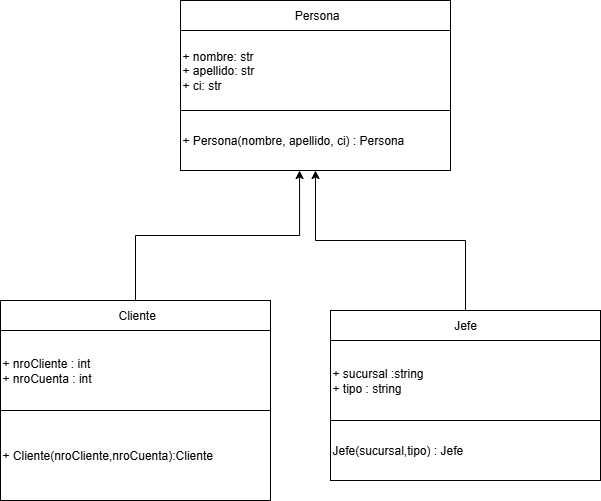

The diagram above was exported from draw.io. Its source (the exported page's mxGraphModel, read from the mxfile embedded in the PNG):
<mxGraphModel dx="855" dy="742" grid="1" gridSize="10" guides="1" tooltips="1" connect="1" arrows="1" fold="1" page="1" pageScale="1" pageWidth="827" pageHeight="1169" math="0" shadow="0">
  <root>
    <mxCell id="0" />
    <mxCell id="1" parent="0" />
    <mxCell id="7dCDflLHEU3GAIgSMgHk-2" value="" style="edgeStyle=orthogonalEdgeStyle;rounded=0;orthogonalLoop=1;jettySize=auto;html=1;" edge="1" parent="1" source="7dCDflLHEU3GAIgSMgHk-3" target="7dCDflLHEU3GAIgSMgHk-5">
      <mxGeometry relative="1" as="geometry" />
    </mxCell>
    <mxCell id="7dCDflLHEU3GAIgSMgHk-3" value="&amp;nbsp; Persona&amp;nbsp;" style="rounded=0;whiteSpace=wrap;html=1;" vertex="1" parent="1">
      <mxGeometry x="300" y="60" width="270" height="30" as="geometry" />
    </mxCell>
    <mxCell id="7dCDflLHEU3GAIgSMgHk-4" value="+ Persona(nombre, apellido, ci&lt;span style=&quot;background-color: transparent; color: light-dark(rgb(0, 0, 0), rgb(255, 255, 255));&quot;&gt;) : Persona&lt;/span&gt;" style="rounded=0;whiteSpace=wrap;html=1;align=left;" vertex="1" parent="1">
      <mxGeometry x="300" y="170" width="270" height="60" as="geometry" />
    </mxCell>
    <mxCell id="7dCDflLHEU3GAIgSMgHk-5" value="&lt;div&gt;+ nombre: str&amp;nbsp; &amp;nbsp; &amp;nbsp; &amp;nbsp; &amp;nbsp; &amp;nbsp; &amp;nbsp;&amp;nbsp;&lt;/div&gt;&lt;div&gt;&lt;div&gt;+ apellido: str&lt;/div&gt;&lt;div&gt;+ ci: str&lt;/div&gt;&lt;/div&gt;" style="rounded=0;whiteSpace=wrap;html=1;align=left;" vertex="1" parent="1">
      <mxGeometry x="300" y="90" width="270" height="80" as="geometry" />
    </mxCell>
    <mxCell id="7dCDflLHEU3GAIgSMgHk-6" value="" style="edgeStyle=orthogonalEdgeStyle;rounded=0;orthogonalLoop=1;jettySize=auto;html=1;" edge="1" parent="1" source="7dCDflLHEU3GAIgSMgHk-7" target="7dCDflLHEU3GAIgSMgHk-9">
      <mxGeometry relative="1" as="geometry" />
    </mxCell>
    <mxCell id="7dCDflLHEU3GAIgSMgHk-7" value="Celular" style="rounded=0;whiteSpace=wrap;html=1;" vertex="1" parent="1">
      <mxGeometry x="120" y="360" width="270" height="30" as="geometry" />
    </mxCell>
    <mxCell id="7dCDflLHEU3GAIgSMgHk-8" value="+ Celular(nrotelefono, dueño,&amp;nbsp;&lt;div&gt;&lt;span style=&quot;white-space: pre;&quot;&gt;&#09;&lt;/span&gt;&lt;span style=&quot;white-space: pre;&quot;&gt;&#09;&lt;/span&gt;espacio, ram, nreoApp) : Celular&lt;div&gt;+ operatorplusplus (): void&lt;br&gt;&lt;/div&gt;&lt;/div&gt;&lt;div&gt;+ mostratDatos() : void&lt;/div&gt;" style="rounded=0;whiteSpace=wrap;html=1;align=left;" vertex="1" parent="1">
      <mxGeometry x="120" y="470" width="270" height="90" as="geometry" />
    </mxCell>
    <mxCell id="7dCDflLHEU3GAIgSMgHk-9" value="&lt;div&gt;- nrotelefono: int&lt;/div&gt;&lt;div&gt;&lt;div&gt;- dueño : string&lt;/div&gt;&lt;div&gt;&lt;div&gt;- espacio : float&lt;/div&gt;&lt;/div&gt;&lt;/div&gt;&lt;div&gt;- ram : int&lt;/div&gt;&lt;div&gt;- nroApp _ int&lt;/div&gt;" style="rounded=0;whiteSpace=wrap;html=1;align=left;" vertex="1" parent="1">
      <mxGeometry x="120" y="390" width="270" height="80" as="geometry" />
    </mxCell>
    <mxCell id="7dCDflLHEU3GAIgSMgHk-10" value="" style="edgeStyle=orthogonalEdgeStyle;rounded=0;orthogonalLoop=1;jettySize=auto;html=1;" edge="1" parent="1" source="7dCDflLHEU3GAIgSMgHk-11" target="7dCDflLHEU3GAIgSMgHk-13">
      <mxGeometry relative="1" as="geometry" />
    </mxCell>
    <mxCell id="7dCDflLHEU3GAIgSMgHk-11" value="&amp;nbsp; Cliente&amp;nbsp;" style="rounded=0;whiteSpace=wrap;html=1;" vertex="1" parent="1">
      <mxGeometry x="120" y="360" width="270" height="30" as="geometry" />
    </mxCell>
    <mxCell id="7dCDflLHEU3GAIgSMgHk-12" value="+ Cliente(nroCliente,nroCuenta):Cliente" style="rounded=0;whiteSpace=wrap;html=1;align=left;" vertex="1" parent="1">
      <mxGeometry x="120" y="470" width="270" height="90" as="geometry" />
    </mxCell>
    <mxCell id="7dCDflLHEU3GAIgSMgHk-13" value="+ nroCliente : int&lt;div&gt;+ nroCuenta : int&lt;/div&gt;" style="rounded=0;whiteSpace=wrap;html=1;align=left;" vertex="1" parent="1">
      <mxGeometry x="120" y="390" width="270" height="80" as="geometry" />
    </mxCell>
    <mxCell id="7dCDflLHEU3GAIgSMgHk-14" value="" style="edgeStyle=orthogonalEdgeStyle;rounded=0;orthogonalLoop=1;jettySize=auto;html=1;" edge="1" parent="1" source="7dCDflLHEU3GAIgSMgHk-15" target="7dCDflLHEU3GAIgSMgHk-17">
      <mxGeometry relative="1" as="geometry" />
    </mxCell>
    <mxCell id="7dCDflLHEU3GAIgSMgHk-20" style="edgeStyle=orthogonalEdgeStyle;rounded=0;orthogonalLoop=1;jettySize=auto;html=1;entryX=0.5;entryY=1;entryDx=0;entryDy=0;" edge="1" parent="1" source="7dCDflLHEU3GAIgSMgHk-15" target="7dCDflLHEU3GAIgSMgHk-4">
      <mxGeometry relative="1" as="geometry" />
    </mxCell>
    <mxCell id="7dCDflLHEU3GAIgSMgHk-15" value="Jefe" style="rounded=0;whiteSpace=wrap;html=1;" vertex="1" parent="1">
      <mxGeometry x="450" y="370" width="270" height="30" as="geometry" />
    </mxCell>
    <mxCell id="7dCDflLHEU3GAIgSMgHk-16" value="Jefe(sucursal,tipo) : Jefe" style="rounded=0;whiteSpace=wrap;html=1;align=left;" vertex="1" parent="1">
      <mxGeometry x="450" y="480" width="270" height="60" as="geometry" />
    </mxCell>
    <mxCell id="7dCDflLHEU3GAIgSMgHk-17" value="&lt;div&gt;+ sucursal :string&lt;/div&gt;&lt;div&gt;+ tipo : string&lt;/div&gt;" style="rounded=0;whiteSpace=wrap;html=1;align=left;" vertex="1" parent="1">
      <mxGeometry x="450" y="400" width="270" height="80" as="geometry" />
    </mxCell>
    <mxCell id="7dCDflLHEU3GAIgSMgHk-19" style="edgeStyle=orthogonalEdgeStyle;rounded=0;orthogonalLoop=1;jettySize=auto;html=1;entryX=0.441;entryY=1;entryDx=0;entryDy=0;entryPerimeter=0;" edge="1" parent="1" source="7dCDflLHEU3GAIgSMgHk-11" target="7dCDflLHEU3GAIgSMgHk-4">
      <mxGeometry relative="1" as="geometry" />
    </mxCell>
  </root>
</mxGraphModel>